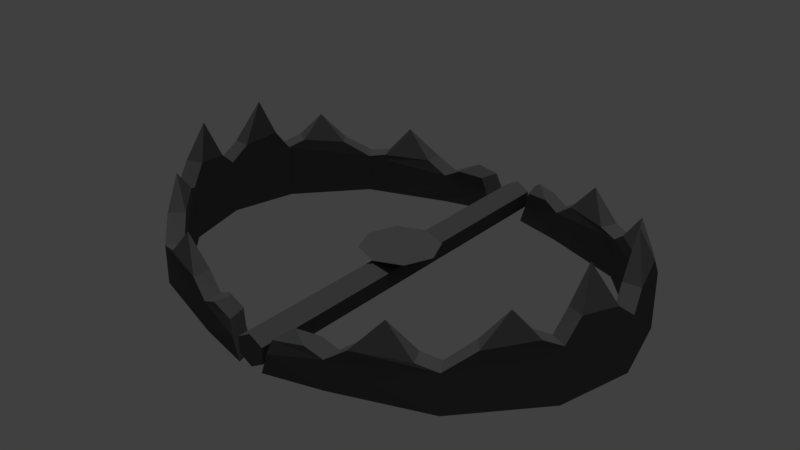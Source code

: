 # Source: e010673c67c943868b8a9bc2d29352f7.blend.blend  (saved by Blender 2.77.0; exported with 4.5.12 LTS)
import bpy
from mathutils import Matrix  # noqa: F401  (used for matrix-valued properties, if any)

bpy.ops.wm.read_factory_settings(use_empty=True)
scene = bpy.context.scene
scene.name = 'Scene'

# ---- collections
col_collection_1 = bpy.data.collections.new('Collection 1'); scene.collection.children.link(col_collection_1)

# ---- materials (node trees are filled in below, after node groups)
mat_wolftrapmat = bpy.data.materials.new('WolftrapMat')
mat_wolftrapmat.alpha_threshold = 0.0
mat_wolftrapmat.use_transparent_shadow = False
mat_wolftrapmat.diffuse_color = (0.1025, 0.1025, 0.1025, 1.0)
mat_wolftrapmat.roughness = 0.5
mat_wolftrapmat.specular_intensity = 0.0

# ---- material node trees

# ---- world
world_world = bpy.data.worlds.new('World'); scene.world = world_world
world_world.color = (0.05088, 0.05088, 0.05088)
world_world.use_sun_shadow = False
world_world.sun_shadow_jitter_overblur = 0.0
world_world.cycles.sampling_method = 'MANUAL'

# ---- lights
light_hemi = bpy.data.lights.new('Hemi', 'SUN')
light_hemi.transmission_factor = 0.0
light_hemi.angle = 0.1993
light_hemi.energy = 1.0
light_hemi.shadow_buffer_clip_start = 0.5
light_hemi.shadow_soft_size = 0.1
light_hemi.shadow_cascade_max_distance = 1000.0

# ---- meshes
me_cylinder_007 = bpy.data.meshes.new('Cylinder.007')
me_cylinder_007.from_pydata([(-0.1578, -0.918, 1.041), (-0.474, -0.8007, 2.252), (-0.7995, -0.5163, 2.879), (-0.9195, -0.1952, 3.985), (-0.5857, -0.7904, 0.9614), (-0.3736, -0.8932, 0.9611), (-0.2192, -0.9458, 0.687), (-0.1014, -0.985, 0.5642), (-0.9924, -0.0944, 2.122), (-0.9509, -0.2976, 2.376), (-0.8867, -0.4543, 1.788), (-0.7514, -0.6418, 1.559), (-0.1578, 0.918, 1.041), (-0.474, 0.8007, 2.252), (-0.7995, 0.5163, 2.879), (-0.9195, 0.1952, 3.985), (-0.5857, 0.7904, 0.9614), (-0.3736, 0.8932, 0.9611), (-0.2192, 0.9458, 0.687), (-0.1014, 0.985, 0.5642), (-0.9924, 0.0944, 2.122), (-0.9509, 0.2976, 2.376), (-0.8867, 0.4543, 1.788), (-0.7514, 0.6418, 1.559), (-0.5543, -0.7083, 0.9605), (-0.3683, -0.7995, 0.9608), (-0.2263, -0.8466, 0.6867), (-0.1228, -0.8818, 0.5642), (-0.92, -0.08685, 2.122), (-0.884, -0.2646, 2.375), (-0.8243, -0.4084, 1.787), (-0.7071, -0.5729, 1.559), (-0.5543, 0.7083, 0.9605), (-0.3683, 0.7995, 0.9608), (-0.2263, 0.8466, 0.6867), (-0.1228, 0.8818, 0.5642), (-0.92, 0.08685, 2.122), (-0.884, 0.2646, 2.375), (-0.8243, 0.4084, 1.787), (-0.7071, 0.5729, 1.559), (-0.08273, -0.9991, -0.06033), (-0.05472, -1.001, -1.0), (-0.2894, -0.9232, -1.0), (-0.2901, -0.9249, 0.3317), (-0.6687, -0.7539, -1.0), (-0.6687, -0.7533, 0.7694), (-0.9354, -0.3827, -1.0), (-0.9353, -0.3827, 1.454), (-1.012, 0.0, -1.0), (-1.012, 9.779e-09, 1.454), (-0.08273, 0.9991, -0.06033), (-0.05472, 1.001, -1.0), (-0.2894, 0.9232, -1.0), (-0.2901, 0.9249, 0.3317), (-0.6687, 0.7539, -1.0), (-0.6687, 0.7533, 0.7694), (-0.9354, 0.3827, -1.0), (-0.9353, 0.3827, 1.454), (-0.106, -0.8944, -0.06034), (-0.08028, -0.8958, -1.0), (-0.2908, -0.8264, -1.0), (-0.2913, -0.828, 0.3319), (-0.6304, -0.6749, -1.0), (-0.63, -0.6746, 0.7698), (-0.8691, -0.3426, -1.0), (-0.8691, -0.3426, 1.454), (-0.9372, -5.951e-10, -1.0), (-0.9374, 7.305e-09, 1.454), (-0.106, 0.8944, -0.06034), (-0.08028, 0.8958, -1.0), (-0.2908, 0.8264, -1.0), (-0.2913, 0.828, 0.3319), (-0.6304, 0.6749, -1.0), (-0.63, 0.6746, 0.7698), (-0.8691, 0.3426, -1.0), (-0.8691, 0.3426, 1.454)], [], [(10, 2, 11), (4, 1, 5), (8, 3, 9), (6, 0, 7), (22, 23, 14), (16, 17, 13), (20, 21, 15), (18, 19, 12), (3, 8, 28), (2, 10, 30), (20, 15, 36), (1, 4, 24), (13, 17, 33), (18, 12, 34), (14, 23, 39), (15, 21, 37), (16, 13, 32), (11, 2, 31), (36, 15, 37), (12, 19, 35), (22, 14, 38), (34, 12, 35), (38, 14, 39), (9, 3, 29), (5, 1, 25), (24, 25, 1), (28, 29, 3), (32, 13, 33), (30, 31, 2), (26, 27, 0), (0, 6, 26), (7, 0, 27), (42, 40, 41), (44, 43, 42), (46, 45, 44), (48, 47, 46), (45, 5, 43), (43, 7, 40), (8, 47, 49), (47, 11, 45), (50, 52, 51), (53, 54, 52), (55, 56, 54), (57, 48, 56), (55, 17, 16), (53, 19, 18), (57, 20, 49), (57, 23, 22), (58, 60, 59), (61, 62, 60), (63, 64, 62), (64, 67, 66), (63, 25, 24), (61, 27, 26), (65, 28, 67), (65, 31, 30), (70, 68, 69), (72, 71, 70), (74, 73, 72), (74, 67, 75), (73, 33, 71), (71, 35, 68), (36, 75, 67), (75, 39, 73), (19, 68, 35), (48, 74, 56), (9, 65, 47), (54, 70, 52), (44, 60, 62), (53, 34, 71), (23, 73, 39), (5, 61, 43), (21, 75, 37), (8, 67, 28), (45, 24, 4), (47, 30, 10), (17, 71, 33), (56, 72, 54), (52, 69, 51), (46, 62, 64), (48, 64, 66), (42, 59, 60), (20, 67, 49), (57, 38, 75), (55, 32, 73), (7, 58, 40), (50, 69, 68), (43, 26, 6), (40, 59, 41), (11, 63, 45), (42, 43, 40), (44, 45, 43), (46, 47, 45), (48, 49, 47), (45, 4, 5), (43, 6, 7), (8, 9, 47), (47, 10, 11), (50, 53, 52), (53, 55, 54), (55, 57, 56), (57, 49, 48), (55, 53, 17), (53, 50, 19), (57, 21, 20), (57, 55, 23), (58, 61, 60), (61, 63, 62), (63, 65, 64), (64, 65, 67), (63, 61, 25), (61, 58, 27), (65, 29, 28), (65, 63, 31), (70, 71, 68), (72, 73, 71), (74, 75, 73), (74, 66, 67), (73, 32, 33), (71, 34, 35), (36, 37, 75), (75, 38, 39), (19, 50, 68), (48, 66, 74), (9, 29, 65), (54, 72, 70), (44, 42, 60), (53, 18, 34), (23, 55, 73), (5, 25, 61), (21, 57, 75), (8, 49, 67), (45, 63, 24), (47, 65, 30), (17, 53, 71), (56, 74, 72), (52, 70, 69), (46, 44, 62), (48, 46, 64), (42, 41, 59), (20, 36, 67), (57, 22, 38), (55, 16, 32), (7, 27, 58), (50, 51, 69), (43, 61, 26), (40, 58, 59), (11, 31, 63)])
_uv = me_cylinder_007.uv_layers.new(name='UVMap')
_uv.uv.foreach_set('vector', [0.7266, 0.2814, 0.8065, 0.2515, 0.7568, 0.1911, 0.7783, 0.1195, 0.8755, 0.1145, 0.8432, 0.06995, 0.7106, 0.4548, 0.8238, 0.4063, 0.7357, 0.3569, 0.5396, 0.03988, 0.551, 0.05261, 0.592, 0.02193, 0.7266, 0.7192, 0.7568, 0.8095, 0.8065, 0.7491, 0.7783, 0.8811, 0.8432, 0.9307, 0.8755, 0.8861, 0.7106, 0.5458, 0.7357, 0.6437, 0.8238, 0.5944, 0.5396, 0.9066, 0.592, 0.9245, 0.551, 0.8939, 0.1304, 0.3838, 0.1718, 0.43, 0.2011, 0.4334, 0.2211, 0.2367, 0.2273, 0.2651, 0.2526, 0.2861, 0.1718, 0.5165, 0.1304, 0.5627, 0.2011, 0.513, 0.3768, 0.1064, 0.3807, 0.1111, 0.3935, 0.1487, 0.3768, 0.8401, 0.4666, 0.8825, 0.4688, 0.8395, 0.5396, 0.9066, 0.551, 0.8939, 0.5367, 0.8611, 0.2211, 0.7098, 0.2908, 0.7673, 0.3088, 0.7357, 0.1304, 0.5627, 0.1789, 0.6096, 0.2061, 0.5945, 0.3807, 0.8354, 0.3768, 0.8401, 0.3935, 0.7977, 0.2908, 0.1792, 0.2211, 0.2367, 0.3088, 0.2107, 0.2011, 0.513, 0.1304, 0.5627, 0.2061, 0.5945, 0.551, 0.8939, 0.592, 0.9245, 0.5833, 0.8773, 0.2273, 0.6814, 0.2211, 0.7098, 0.2526, 0.6604, 0.5367, 0.8611, 0.551, 0.8939, 0.5833, 0.8773, 0.2526, 0.6604, 0.2211, 0.7098, 0.3088, 0.7357, 0.1789, 0.3369, 0.1304, 0.3838, 0.2061, 0.352, 0.4666, 0.064, 0.3768, 0.1064, 0.4688, 0.1069, 0.3935, 0.1487, 0.4688, 0.1069, 0.3768, 0.1064, 0.2011, 0.4334, 0.2061, 0.352, 0.1304, 0.3838, 0.3935, 0.7977, 0.3768, 0.8401, 0.4688, 0.8395, 0.2526, 0.2861, 0.3088, 0.2107, 0.2211, 0.2367, 0.5367, 0.08535, 0.5833, 0.0692, 0.551, 0.05261, 0.551, 0.05261, 0.5396, 0.03988, 0.5367, 0.08535, 0.592, 0.02193, 0.551, 0.05261, 0.5833, 0.0692, 0.7732, 0.05547, 0.8822, 0.01892, 0.8449, 0.01807, 0.6572, 0.1371, 0.838, 0.05466, 0.7732, 0.05547, 0.5757, 0.3159, 0.7436, 0.1373, 0.6572, 0.1371, 0.5524, 0.5003, 0.6955, 0.3159, 0.5757, 0.3159, 0.7436, 0.1373, 0.8432, 0.06995, 0.838, 0.05466, 0.838, 0.05466, 0.907, 0.0257, 0.8822, 0.01892, 0.7106, 0.4548, 0.6955, 0.3159, 0.6722, 0.5003, 0.6955, 0.3159, 0.7568, 0.1911, 0.7436, 0.1373, 0.8822, 0.9817, 0.7732, 0.9451, 0.8449, 0.9825, 0.838, 0.946, 0.6572, 0.8636, 0.7732, 0.9451, 0.7436, 0.8633, 0.5757, 0.6847, 0.6572, 0.8636, 0.6955, 0.6847, 0.5524, 0.5003, 0.5757, 0.6847, 0.7436, 0.8633, 0.8432, 0.9307, 0.7783, 0.8811, 0.838, 0.946, 0.907, 0.9749, 0.877, 0.956, 0.6955, 0.6847, 0.7106, 0.5458, 0.6722, 0.5003, 0.6955, 0.6847, 0.7568, 0.8095, 0.7266, 0.7192, 0.6139, 0.06344, 0.5748, 0.09458, 0.6601, 0.06279, 0.5239, 0.09387, 0.4373, 0.164, 0.5748, 0.09458, 0.3701, 0.1641, 0.3406, 0.3163, 0.4373, 0.164, 0.3406, 0.3163, 0.2195, 0.4732, 0.313, 0.4732, 0.3701, 0.1641, 0.4688, 0.1069, 0.3935, 0.1487, 0.5239, 0.09387, 0.5833, 0.0692, 0.5367, 0.08535, 0.2472, 0.3163, 0.2011, 0.4334, 0.2195, 0.4732, 0.2472, 0.3163, 0.3088, 0.2107, 0.2526, 0.2861, 0.5748, 0.8519, 0.6139, 0.883, 0.6601, 0.8837, 0.4373, 0.7824, 0.5239, 0.8526, 0.5748, 0.8519, 0.3406, 0.6302, 0.3701, 0.7823, 0.4373, 0.7824, 0.3406, 0.6302, 0.2195, 0.4732, 0.2472, 0.6302, 0.3701, 0.7823, 0.4688, 0.8395, 0.5239, 0.8526, 0.5239, 0.8526, 0.5833, 0.8773, 0.6139, 0.883, 0.2011, 0.513, 0.2472, 0.6302, 0.2195, 0.4732, 0.2472, 0.6302, 0.3088, 0.7357, 0.3701, 0.7823, 0.592, 0.9245, 0.6139, 0.883, 0.5833, 0.8773, 0.05334, 0.4918, 0.09386, 0.6454, 0.07499, 0.6634, 0.1789, 0.3369, 0.2472, 0.3163, 0.2204, 0.2979, 0.1509, 0.8298, 0.2584, 0.8623, 0.2588, 0.9057, 0.1509, 0.1539, 0.2584, 0.1213, 0.1618, 0.1893, 0.5244, 0.897, 0.5367, 0.8611, 0.5239, 0.8526, 0.2908, 0.7673, 0.3701, 0.7823, 0.3088, 0.7357, 0.4666, 0.064, 0.5239, 0.09387, 0.5244, 0.04947, 0.1789, 0.6096, 0.2472, 0.6302, 0.2061, 0.5945, 0.1718, 0.43, 0.2195, 0.4732, 0.2011, 0.4334, 0.3544, 0.1281, 0.3935, 0.1487, 0.3807, 0.1111, 0.2204, 0.2979, 0.2526, 0.2861, 0.2273, 0.2651, 0.4666, 0.8825, 0.5239, 0.8526, 0.4688, 0.8395, 0.07499, 0.6634, 0.1618, 0.7944, 0.1509, 0.8298, 0.2588, 0.9057, 0.3182, 0.8935, 0.3255, 0.9405, 0.07499, 0.3203, 0.1618, 0.1893, 0.09386, 0.3383, 0.05334, 0.4918, 0.09386, 0.3383, 0.07447, 0.4918, 0.2588, 0.07794, 0.3182, 0.09023, 0.2584, 0.1213, 0.1718, 0.5165, 0.2195, 0.4732, 0.1895, 0.4732, 0.2204, 0.6486, 0.2526, 0.6604, 0.2472, 0.6302, 0.3544, 0.8184, 0.3935, 0.7977, 0.3701, 0.7823, 0.592, 0.02193, 0.6139, 0.06344, 0.6233, 0.01547, 0.6233, 0.931, 0.6601, 0.8837, 0.6139, 0.883, 0.5244, 0.04947, 0.5367, 0.08535, 0.5396, 0.03988, 0.6233, 0.01547, 0.6601, 0.06279, 0.6704, 0.01467, 0.2908, 0.1792, 0.3701, 0.1641, 0.3544, 0.1281, 0.7732, 0.05547, 0.838, 0.05466, 0.8822, 0.01892, 0.6572, 0.1371, 0.7436, 0.1373, 0.838, 0.05466, 0.5757, 0.3159, 0.6955, 0.3159, 0.7436, 0.1373, 0.5524, 0.5003, 0.6722, 0.5003, 0.6955, 0.3159, 0.7436, 0.1373, 0.7783, 0.1195, 0.8432, 0.06995, 0.838, 0.05466, 0.877, 0.04458, 0.907, 0.0257, 0.7106, 0.4548, 0.7357, 0.3569, 0.6955, 0.3159, 0.6955, 0.3159, 0.7266, 0.2814, 0.7568, 0.1911, 0.8822, 0.9817, 0.838, 0.946, 0.7732, 0.9451, 0.838, 0.946, 0.7436, 0.8633, 0.6572, 0.8636, 0.7436, 0.8633, 0.6955, 0.6847, 0.5757, 0.6847, 0.6955, 0.6847, 0.6722, 0.5003, 0.5524, 0.5003, 0.7436, 0.8633, 0.838, 0.946, 0.8432, 0.9307, 0.838, 0.946, 0.8822, 0.9817, 0.907, 0.9749, 0.6955, 0.6847, 0.7357, 0.6437, 0.7106, 0.5458, 0.6955, 0.6847, 0.7436, 0.8633, 0.7568, 0.8095, 0.6139, 0.06344, 0.5239, 0.09387, 0.5748, 0.09458, 0.5239, 0.09387, 0.3701, 0.1641, 0.4373, 0.164, 0.3701, 0.1641, 0.2472, 0.3163, 0.3406, 0.3163, 0.3406, 0.3163, 0.2472, 0.3163, 0.2195, 0.4732, 0.3701, 0.1641, 0.5239, 0.09387, 0.4688, 0.1069, 0.5239, 0.09387, 0.6139, 0.06344, 0.5833, 0.0692, 0.2472, 0.3163, 0.2061, 0.352, 0.2011, 0.4334, 0.2472, 0.3163, 0.3701, 0.1641, 0.3088, 0.2107, 0.5748, 0.8519, 0.5239, 0.8526, 0.6139, 0.883, 0.4373, 0.7824, 0.3701, 0.7823, 0.5239, 0.8526, 0.3406, 0.6302, 0.2472, 0.6302, 0.3701, 0.7823, 0.3406, 0.6302, 0.313, 0.4732, 0.2195, 0.4732, 0.3701, 0.7823, 0.3935, 0.7977, 0.4688, 0.8395, 0.5239, 0.8526, 0.5367, 0.8611, 0.5833, 0.8773, 0.2011, 0.513, 0.2061, 0.5945, 0.2472, 0.6302, 0.2472, 0.6302, 0.2526, 0.6604, 0.3088, 0.7357, 0.592, 0.9245, 0.6233, 0.931, 0.6139, 0.883, 0.05334, 0.4918, 0.07447, 0.4918, 0.09386, 0.6454, 0.1789, 0.3369, 0.2061, 0.352, 0.2472, 0.3163, 0.1509, 0.8298, 0.1618, 0.7944, 0.2584, 0.8623, 0.1509, 0.1539, 0.2588, 0.07794, 0.2584, 0.1213, 0.5244, 0.897, 0.5396, 0.9066, 0.5367, 0.8611, 0.2908, 0.7673, 0.3544, 0.8184, 0.3701, 0.7823, 0.4666, 0.064, 0.4688, 0.1069, 0.5239, 0.09387, 0.1789, 0.6096, 0.2204, 0.6486, 0.2472, 0.6302, 0.1718, 0.43, 0.1895, 0.4732, 0.2195, 0.4732, 0.3544, 0.1281, 0.3701, 0.1641, 0.3935, 0.1487, 0.2204, 0.2979, 0.2472, 0.3163, 0.2526, 0.2861, 0.4666, 0.8825, 0.5244, 0.897, 0.5239, 0.8526, 0.07499, 0.6634, 0.09386, 0.6454, 0.1618, 0.7944, 0.2588, 0.9057, 0.2584, 0.8623, 0.3182, 0.8935, 0.07499, 0.3203, 0.1509, 0.1539, 0.1618, 0.1893, 0.05334, 0.4918, 0.07499, 0.3203, 0.09386, 0.3383, 0.2588, 0.07794, 0.3255, 0.04315, 0.3182, 0.09023, 0.1718, 0.5165, 0.2011, 0.513, 0.2195, 0.4732, 0.2204, 0.6486, 0.2273, 0.6814, 0.2526, 0.6604, 0.3544, 0.8184, 0.3807, 0.8354, 0.3935, 0.7977, 0.592, 0.02193, 0.5833, 0.0692, 0.6139, 0.06344, 0.6233, 0.931, 0.6704, 0.9318, 0.6601, 0.8837, 0.5244, 0.04947, 0.5239, 0.09387, 0.5367, 0.08535, 0.6233, 0.01547, 0.6139, 0.06344, 0.6601, 0.06279, 0.2908, 0.1792, 0.3088, 0.2107, 0.3701, 0.1641])
me_cylinder_007.materials.append(mat_wolftrapmat)
me_cylinder_007.use_remesh_preserve_volume = False
me_cylinder_007.use_remesh_preserve_attributes = False
me_cylinder_007.use_mirror_vertex_groups = False
me_cylinder_007.update()
me_cylinder_010 = bpy.data.meshes.new('Cylinder.010')
me_cylinder_010.from_pydata([(0.1578, 0.918, 1.041), (0.474, 0.8007, 2.252), (0.7995, 0.5163, 2.879), (0.9195, 0.1952, 3.985), (0.5857, 0.7904, 0.9614), (0.3736, 0.8932, 0.9611), (0.2192, 0.9458, 0.687), (0.1014, 0.985, 0.5642), (0.9924, 0.0944, 2.122), (0.9509, 0.2976, 2.376), (0.8867, 0.4543, 1.788), (0.7514, 0.6418, 1.559), (0.1578, -0.918, 1.041), (0.474, -0.8007, 2.252), (0.7995, -0.5163, 2.879), (0.9195, -0.1952, 3.985), (0.5857, -0.7904, 0.9614), (0.3736, -0.8932, 0.9611), (0.2192, -0.9458, 0.687), (0.1014, -0.985, 0.5642), (0.9924, -0.0944, 2.122), (0.9509, -0.2976, 2.376), (0.8867, -0.4543, 1.788), (0.7514, -0.6418, 1.559), (0.5543, 0.7083, 0.9605), (0.3683, 0.7995, 0.9608), (0.2263, 0.8466, 0.6867), (0.1228, 0.8818, 0.5642), (0.92, 0.08685, 2.122), (0.884, 0.2646, 2.375), (0.8243, 0.4084, 1.787), (0.7071, 0.5729, 1.559), (0.5543, -0.7083, 0.9605), (0.3683, -0.7995, 0.9608), (0.2263, -0.8466, 0.6867), (0.1228, -0.8818, 0.5642), (0.92, -0.08685, 2.122), (0.884, -0.2646, 2.375), (0.8243, -0.4084, 1.787), (0.7071, -0.5729, 1.559), (0.08273, 0.9991, -0.06033), (0.05472, 1.001, -1.0), (0.2894, 0.9232, -1.0), (0.2901, 0.9249, 0.3317), (0.6687, 0.7539, -1.0), (0.6687, 0.7533, 0.7694), (0.9354, 0.3827, -1.0), (0.9353, 0.3827, 1.454), (1.012, -1.896e-07, -1.0), (1.012, -2.027e-07, 1.454), (0.08273, -0.9991, -0.06033), (0.05472, -1.001, -1.0), (0.2894, -0.9232, -1.0), (0.2901, -0.9249, 0.3317), (0.6687, -0.7539, -1.0), (0.6687, -0.7533, 0.7694), (0.9354, -0.3827, -1.0), (0.9353, -0.3827, 1.454), (0.106, 0.8944, -0.06034), (0.08029, 0.8958, -1.0), (0.2908, 0.8264, -1.0), (0.2913, 0.828, 0.3319), (0.6304, 0.6749, -1.0), (0.63, 0.6746, 0.7698), (0.8691, 0.3426, -1.0), (0.8691, 0.3426, 1.454), (0.9372, -1.75e-07, -1.0), (0.9374, -1.862e-07, 1.454), (0.106, -0.8944, -0.06034), (0.08028, -0.8958, -1.0), (0.2908, -0.8264, -1.0), (0.2913, -0.828, 0.3319), (0.6304, -0.6749, -1.0), (0.63, -0.6746, 0.7698), (0.8691, -0.3426, -1.0), (0.8691, -0.3426, 1.454)], [], [(10, 2, 11), (4, 1, 5), (8, 3, 9), (6, 0, 7), (22, 23, 14), (16, 17, 13), (20, 21, 15), (18, 19, 12), (3, 8, 28), (2, 10, 30), (20, 15, 36), (1, 4, 24), (13, 17, 33), (18, 12, 34), (14, 23, 39), (15, 21, 37), (16, 13, 32), (11, 2, 31), (36, 15, 37), (12, 19, 35), (22, 14, 38), (34, 12, 35), (38, 14, 39), (9, 3, 29), (5, 1, 25), (24, 25, 1), (28, 29, 3), (32, 13, 33), (30, 31, 2), (26, 27, 0), (0, 6, 26), (7, 0, 27), (42, 40, 41), (44, 43, 42), (46, 45, 44), (48, 47, 46), (45, 5, 43), (43, 7, 40), (8, 47, 49), (47, 11, 45), (50, 52, 51), (53, 54, 52), (55, 56, 54), (57, 48, 56), (55, 17, 16), (53, 19, 18), (57, 20, 49), (57, 23, 22), (58, 60, 59), (61, 62, 60), (63, 64, 62), (64, 67, 66), (63, 25, 24), (61, 27, 26), (65, 28, 67), (65, 31, 30), (70, 68, 69), (72, 71, 70), (74, 73, 72), (74, 67, 75), (73, 33, 71), (71, 35, 68), (36, 75, 67), (75, 39, 73), (19, 68, 35), (48, 74, 56), (9, 65, 47), (54, 70, 52), (44, 60, 62), (53, 34, 71), (23, 73, 39), (5, 61, 43), (21, 75, 37), (8, 67, 28), (45, 24, 4), (47, 30, 10), (17, 71, 33), (56, 72, 54), (52, 69, 51), (46, 62, 64), (48, 64, 66), (42, 59, 60), (20, 67, 49), (57, 38, 75), (55, 32, 73), (7, 58, 40), (50, 69, 68), (43, 26, 6), (40, 59, 41), (11, 63, 45), (42, 43, 40), (44, 45, 43), (46, 47, 45), (48, 49, 47), (45, 4, 5), (43, 6, 7), (8, 9, 47), (47, 10, 11), (50, 53, 52), (53, 55, 54), (55, 57, 56), (57, 49, 48), (55, 53, 17), (53, 50, 19), (57, 21, 20), (57, 55, 23), (58, 61, 60), (61, 63, 62), (63, 65, 64), (64, 65, 67), (63, 61, 25), (61, 58, 27), (65, 29, 28), (65, 63, 31), (70, 71, 68), (72, 73, 71), (74, 75, 73), (74, 66, 67), (73, 32, 33), (71, 34, 35), (36, 37, 75), (75, 38, 39), (19, 50, 68), (48, 66, 74), (9, 29, 65), (54, 72, 70), (44, 42, 60), (53, 18, 34), (23, 55, 73), (5, 25, 61), (21, 57, 75), (8, 49, 67), (45, 63, 24), (47, 65, 30), (17, 53, 71), (56, 74, 72), (52, 70, 69), (46, 44, 62), (48, 46, 64), (42, 41, 59), (20, 36, 67), (57, 22, 38), (55, 16, 32), (7, 27, 58), (50, 51, 69), (43, 61, 26), (40, 58, 59), (11, 31, 63)])
_uv = me_cylinder_010.uv_layers.new(name='UVMap')
_uv.uv.foreach_set('vector', [0.7266, 0.2814, 0.8065, 0.2515, 0.7568, 0.1911, 0.7783, 0.1195, 0.8755, 0.1145, 0.8432, 0.06995, 0.7106, 0.4548, 0.8238, 0.4063, 0.7357, 0.3569, 0.5396, 0.03988, 0.551, 0.05261, 0.592, 0.02193, 0.7266, 0.7192, 0.7568, 0.8095, 0.8065, 0.7491, 0.7783, 0.8811, 0.8432, 0.9307, 0.8755, 0.8861, 0.7106, 0.5458, 0.7357, 0.6437, 0.8238, 0.5944, 0.5396, 0.9066, 0.592, 0.9245, 0.551, 0.8939, 0.1304, 0.3838, 0.1718, 0.43, 0.2011, 0.4334, 0.2211, 0.2367, 0.2273, 0.2651, 0.2526, 0.2861, 0.1718, 0.5165, 0.1304, 0.5627, 0.2011, 0.513, 0.3768, 0.1064, 0.3807, 0.1111, 0.3935, 0.1487, 0.3768, 0.8401, 0.4666, 0.8825, 0.4688, 0.8395, 0.5396, 0.9066, 0.551, 0.8939, 0.5367, 0.8611, 0.2211, 0.7098, 0.2908, 0.7673, 0.3088, 0.7357, 0.1304, 0.5627, 0.1789, 0.6096, 0.2061, 0.5945, 0.3807, 0.8354, 0.3768, 0.8401, 0.3935, 0.7977, 0.2908, 0.1792, 0.2211, 0.2367, 0.3088, 0.2107, 0.2011, 0.513, 0.1304, 0.5627, 0.2061, 0.5945, 0.551, 0.8939, 0.592, 0.9245, 0.5833, 0.8773, 0.2273, 0.6814, 0.2211, 0.7098, 0.2526, 0.6604, 0.5367, 0.8611, 0.551, 0.8939, 0.5833, 0.8773, 0.2526, 0.6604, 0.2211, 0.7098, 0.3088, 0.7357, 0.1789, 0.3369, 0.1304, 0.3838, 0.2061, 0.352, 0.4666, 0.064, 0.3768, 0.1064, 0.4688, 0.1069, 0.3935, 0.1487, 0.4688, 0.1069, 0.3768, 0.1064, 0.2011, 0.4334, 0.2061, 0.352, 0.1304, 0.3838, 0.3935, 0.7977, 0.3768, 0.8401, 0.4688, 0.8395, 0.2526, 0.2861, 0.3088, 0.2107, 0.2211, 0.2367, 0.5367, 0.08535, 0.5833, 0.0692, 0.551, 0.05261, 0.551, 0.05261, 0.5396, 0.03988, 0.5367, 0.08535, 0.592, 0.02193, 0.551, 0.05261, 0.5833, 0.0692, 0.7732, 0.05547, 0.8822, 0.01892, 0.8449, 0.01807, 0.6572, 0.1371, 0.838, 0.05466, 0.7732, 0.05547, 0.5757, 0.3159, 0.7436, 0.1373, 0.6572, 0.1371, 0.5524, 0.5003, 0.6955, 0.3159, 0.5757, 0.3159, 0.7436, 0.1373, 0.8432, 0.06995, 0.838, 0.05466, 0.838, 0.05466, 0.907, 0.0257, 0.8822, 0.01892, 0.7106, 0.4548, 0.6955, 0.3159, 0.6722, 0.5003, 0.6955, 0.3159, 0.7568, 0.1911, 0.7436, 0.1373, 0.8822, 0.9817, 0.7732, 0.9451, 0.8449, 0.9825, 0.838, 0.946, 0.6572, 0.8636, 0.7732, 0.9451, 0.7436, 0.8633, 0.5757, 0.6847, 0.6572, 0.8636, 0.6955, 0.6847, 0.5524, 0.5003, 0.5757, 0.6847, 0.7436, 0.8633, 0.8432, 0.9307, 0.7783, 0.8811, 0.838, 0.946, 0.907, 0.9749, 0.877, 0.956, 0.6955, 0.6847, 0.7106, 0.5458, 0.6722, 0.5003, 0.6955, 0.6847, 0.7568, 0.8095, 0.7266, 0.7192, 0.6139, 0.06344, 0.5748, 0.09458, 0.6601, 0.06279, 0.5239, 0.09387, 0.4373, 0.164, 0.5748, 0.09458, 0.3701, 0.1641, 0.3406, 0.3163, 0.4373, 0.164, 0.3406, 0.3163, 0.2195, 0.4732, 0.313, 0.4732, 0.3701, 0.1641, 0.4688, 0.1069, 0.3935, 0.1487, 0.5239, 0.09387, 0.5833, 0.0692, 0.5367, 0.08535, 0.2472, 0.3163, 0.2011, 0.4334, 0.2195, 0.4732, 0.2472, 0.3163, 0.3088, 0.2107, 0.2526, 0.2861, 0.5748, 0.8519, 0.6139, 0.883, 0.6601, 0.8837, 0.4373, 0.7824, 0.5239, 0.8526, 0.5748, 0.8519, 0.3406, 0.6302, 0.3701, 0.7823, 0.4373, 0.7824, 0.3406, 0.6302, 0.2195, 0.4732, 0.2472, 0.6302, 0.3701, 0.7823, 0.4688, 0.8395, 0.5239, 0.8526, 0.5239, 0.8526, 0.5833, 0.8773, 0.6139, 0.883, 0.2011, 0.513, 0.2472, 0.6302, 0.2195, 0.4732, 0.2472, 0.6302, 0.3088, 0.7357, 0.3701, 0.7823, 0.592, 0.9245, 0.6139, 0.883, 0.5833, 0.8773, 0.05334, 0.4918, 0.09386, 0.6454, 0.07499, 0.6634, 0.1789, 0.3369, 0.2472, 0.3163, 0.2204, 0.2979, 0.1509, 0.8298, 0.2584, 0.8623, 0.2588, 0.9057, 0.1509, 0.1539, 0.2584, 0.1213, 0.1618, 0.1893, 0.5244, 0.897, 0.5367, 0.8611, 0.5239, 0.8526, 0.2908, 0.7673, 0.3701, 0.7823, 0.3088, 0.7357, 0.4666, 0.064, 0.5239, 0.09387, 0.5244, 0.04947, 0.1789, 0.6096, 0.2472, 0.6302, 0.2061, 0.5945, 0.1718, 0.43, 0.2195, 0.4732, 0.2011, 0.4334, 0.3544, 0.1281, 0.3935, 0.1487, 0.3807, 0.1111, 0.2204, 0.2979, 0.2526, 0.2861, 0.2273, 0.2651, 0.4666, 0.8825, 0.5239, 0.8526, 0.4688, 0.8395, 0.07499, 0.6634, 0.1618, 0.7944, 0.1509, 0.8298, 0.2588, 0.9057, 0.3182, 0.8935, 0.3255, 0.9405, 0.07499, 0.3203, 0.1618, 0.1893, 0.09386, 0.3383, 0.05334, 0.4918, 0.09386, 0.3383, 0.07447, 0.4918, 0.2588, 0.07794, 0.3182, 0.09023, 0.2584, 0.1213, 0.1718, 0.5165, 0.2195, 0.4732, 0.1895, 0.4732, 0.2204, 0.6486, 0.2526, 0.6604, 0.2472, 0.6302, 0.3544, 0.8184, 0.3935, 0.7977, 0.3701, 0.7823, 0.592, 0.02193, 0.6139, 0.06344, 0.6233, 0.01547, 0.6233, 0.931, 0.6601, 0.8837, 0.6139, 0.883, 0.5244, 0.04947, 0.5367, 0.08535, 0.5396, 0.03988, 0.6233, 0.01547, 0.6601, 0.06279, 0.6704, 0.01467, 0.2908, 0.1792, 0.3701, 0.1641, 0.3544, 0.1281, 0.7732, 0.05547, 0.838, 0.05466, 0.8822, 0.01892, 0.6572, 0.1371, 0.7436, 0.1373, 0.838, 0.05466, 0.5757, 0.3159, 0.6955, 0.3159, 0.7436, 0.1373, 0.5524, 0.5003, 0.6722, 0.5003, 0.6955, 0.3159, 0.7436, 0.1373, 0.7783, 0.1195, 0.8432, 0.06995, 0.838, 0.05466, 0.877, 0.04458, 0.907, 0.0257, 0.7106, 0.4548, 0.7357, 0.3569, 0.6955, 0.3159, 0.6955, 0.3159, 0.7266, 0.2814, 0.7568, 0.1911, 0.8822, 0.9817, 0.838, 0.946, 0.7732, 0.9451, 0.838, 0.946, 0.7436, 0.8633, 0.6572, 0.8636, 0.7436, 0.8633, 0.6955, 0.6847, 0.5757, 0.6847, 0.6955, 0.6847, 0.6722, 0.5003, 0.5524, 0.5003, 0.7436, 0.8633, 0.838, 0.946, 0.8432, 0.9307, 0.838, 0.946, 0.8822, 0.9817, 0.907, 0.9749, 0.6955, 0.6847, 0.7357, 0.6437, 0.7106, 0.5458, 0.6955, 0.6847, 0.7436, 0.8633, 0.7568, 0.8095, 0.6139, 0.06344, 0.5239, 0.09387, 0.5748, 0.09458, 0.5239, 0.09387, 0.3701, 0.1641, 0.4373, 0.164, 0.3701, 0.1641, 0.2472, 0.3163, 0.3406, 0.3163, 0.3406, 0.3163, 0.2472, 0.3163, 0.2195, 0.4732, 0.3701, 0.1641, 0.5239, 0.09387, 0.4688, 0.1069, 0.5239, 0.09387, 0.6139, 0.06344, 0.5833, 0.0692, 0.2472, 0.3163, 0.2061, 0.352, 0.2011, 0.4334, 0.2472, 0.3163, 0.3701, 0.1641, 0.3088, 0.2107, 0.5748, 0.8519, 0.5239, 0.8526, 0.6139, 0.883, 0.4373, 0.7824, 0.3701, 0.7823, 0.5239, 0.8526, 0.3406, 0.6302, 0.2472, 0.6302, 0.3701, 0.7823, 0.3406, 0.6302, 0.313, 0.4732, 0.2195, 0.4732, 0.3701, 0.7823, 0.3935, 0.7977, 0.4688, 0.8395, 0.5239, 0.8526, 0.5367, 0.8611, 0.5833, 0.8773, 0.2011, 0.513, 0.2061, 0.5945, 0.2472, 0.6302, 0.2472, 0.6302, 0.2526, 0.6604, 0.3088, 0.7357, 0.592, 0.9245, 0.6233, 0.931, 0.6139, 0.883, 0.05334, 0.4918, 0.07447, 0.4918, 0.09386, 0.6454, 0.1789, 0.3369, 0.2061, 0.352, 0.2472, 0.3163, 0.1509, 0.8298, 0.1618, 0.7944, 0.2584, 0.8623, 0.1509, 0.1539, 0.2588, 0.07794, 0.2584, 0.1213, 0.5244, 0.897, 0.5396, 0.9066, 0.5367, 0.8611, 0.2908, 0.7673, 0.3544, 0.8184, 0.3701, 0.7823, 0.4666, 0.064, 0.4688, 0.1069, 0.5239, 0.09387, 0.1789, 0.6096, 0.2204, 0.6486, 0.2472, 0.6302, 0.1718, 0.43, 0.1895, 0.4732, 0.2195, 0.4732, 0.3544, 0.1281, 0.3701, 0.1641, 0.3935, 0.1487, 0.2204, 0.2979, 0.2472, 0.3163, 0.2526, 0.2861, 0.4666, 0.8825, 0.5244, 0.897, 0.5239, 0.8526, 0.07499, 0.6634, 0.09386, 0.6454, 0.1618, 0.7944, 0.2588, 0.9057, 0.2584, 0.8623, 0.3182, 0.8935, 0.07499, 0.3203, 0.1509, 0.1539, 0.1618, 0.1893, 0.05334, 0.4918, 0.07499, 0.3203, 0.09386, 0.3383, 0.2588, 0.07794, 0.3255, 0.04315, 0.3182, 0.09023, 0.1718, 0.5165, 0.2011, 0.513, 0.2195, 0.4732, 0.2204, 0.6486, 0.2273, 0.6814, 0.2526, 0.6604, 0.3544, 0.8184, 0.3807, 0.8354, 0.3935, 0.7977, 0.592, 0.02193, 0.5833, 0.0692, 0.6139, 0.06344, 0.6233, 0.931, 0.6704, 0.9318, 0.6601, 0.8837, 0.5244, 0.04947, 0.5239, 0.09387, 0.5367, 0.08535, 0.6233, 0.01547, 0.6139, 0.06344, 0.6601, 0.06279, 0.2908, 0.1792, 0.3088, 0.2107, 0.3701, 0.1641])
me_cylinder_010.materials.append(mat_wolftrapmat)
me_cylinder_010.use_remesh_preserve_volume = False
me_cylinder_010.use_remesh_preserve_attributes = False
me_cylinder_010.use_mirror_vertex_groups = False
me_cylinder_010.update()
me_cylinder_009 = bpy.data.meshes.new('Cylinder.009')
me_cylinder_009.from_pydata([(0.0, 1.0, -1.0), (0.0, 1.0, 1.0), (0.866, 0.5, -1.0), (0.866, 0.5, 1.0), (0.866, -0.5, -1.0), (0.866, -0.5, 1.0), (-8.742e-08, -1.0, -1.0), (-8.742e-08, -1.0, 1.0), (-0.866, -0.5, -1.0), (-0.866, -0.5, 1.0), (-0.866, 0.5, -1.0), (-0.866, 0.5, 1.0)], [], [(0, 1, 3, 2), (2, 3, 5, 4), (4, 5, 7, 6), (6, 7, 9, 8), (3, 1, 11, 9, 7, 5), (10, 11, 1, 0), (8, 9, 11, 10), (0, 2, 4, 6, 8, 10)])
_uv = me_cylinder_009.uv_layers.new(name='UVMap')
_uv.uv.foreach_set('vector', [0.9775, 0.1388, 0.9775, 0.5874, 0.9307, 0.5874, 0.9307, 0.1388, 0.8607, 0.5874, 0.8607, 0.1388, 0.884, 0.1388, 0.884, 0.5874, 0.884, 0.5874, 0.884, 0.1388, 0.9307, 0.1388, 0.9307, 0.5874, 0.9788, 0.1394, 0.9788, 0.5873, 0.931, 0.5873, 0.931, 0.1394, 0.8875, 0.6807, 0.8875, 0.6281, 0.933, 0.6018, 0.9786, 0.6281, 0.9786, 0.6807, 0.933, 0.7071, 0.8843, 0.1394, 0.8843, 0.5873, 0.861, 0.5873, 0.861, 0.1394, 0.931, 0.1394, 0.931, 0.5873, 0.8843, 0.5873, 0.8843, 0.1394, 0.9318, 0.707, 0.8867, 0.681, 0.8867, 0.6289, 0.9318, 0.6028, 0.9769, 0.6289, 0.9769, 0.681])
me_cylinder_009.materials.append(mat_wolftrapmat)
me_cylinder_009.use_remesh_preserve_volume = False
me_cylinder_009.use_remesh_preserve_attributes = False
me_cylinder_009.use_mirror_vertex_groups = False
me_cylinder_009.update()
me_cone_001 = bpy.data.meshes.new('Cone.001')
me_cone_001.from_pydata([(0.0, 1.0, -1.0), (0.0, 0.0, 1.0), (0.7071, 0.7071, -1.0), (1.0, -4.371e-08, -1.0), (0.7071, -0.7071, -1.0), (-8.742e-08, -1.0, -1.0), (-0.7071, -0.7071, -1.0), (-1.0, 1.192e-08, -1.0), (-0.7071, 0.7071, -1.0)], [], [(7, 1, 8), (0, 1, 2), (6, 1, 7), (5, 1, 6), (4, 1, 5), (3, 1, 4), (8, 1, 0), (2, 1, 3), (0, 2, 3, 4, 5, 6, 7, 8)])
_uv = me_cone_001.uv_layers.new(name='UVMap')
_uv.uv.foreach_set('vector', [0.8913, 0.7484, 0.9326, 0.796, 0.8777, 0.7651, 0.9941, 0.782, 0.9326, 0.796, 0.9858, 0.7621, 0.9097, 0.7372, 0.9326, 0.796, 0.8913, 0.7484, 0.9309, 0.7329, 0.9326, 0.796, 0.9097, 0.7372, 0.9522, 0.736, 0.9326, 0.796, 0.9309, 0.7329, 0.9713, 0.7462, 0.9326, 0.796, 0.9522, 0.736, 0.8777, 0.7651, 0.9326, 0.796, 0.8705, 0.7855, 0.9858, 0.7621, 0.9326, 0.796, 0.9713, 0.7462, 0.9091, 0.8005, 0.9555, 0.8005, 0.9883, 0.8333, 0.9883, 0.8797, 0.9555, 0.9125, 0.9091, 0.9125, 0.8763, 0.8797, 0.8763, 0.8333])
me_cone_001.materials.append(mat_wolftrapmat)
me_cone_001.use_remesh_preserve_volume = False
me_cone_001.use_remesh_preserve_attributes = False
me_cone_001.use_mirror_vertex_groups = False
me_cone_001.update()

# ---- objects
ob_empty = bpy.data.objects.new('Empty', None)
ob_wolftrap_1 = bpy.data.objects.new('WolfTrap.1', me_cylinder_007)
ob_wolftrap_2 = bpy.data.objects.new('WolfTrap.2', me_cylinder_010)
ob_wolftrapaxis = bpy.data.objects.new('WolfTrapAxis', me_cylinder_009)
ob_wolftraptrigger = bpy.data.objects.new('WolfTrapTrigger', me_cone_001)
ob_hemi = bpy.data.objects.new('Hemi', light_hemi)

# ---- transforms, parenting, visibility, modifiers, constraints
ob_empty.location = (0.0, 0.0, 0.0)
ob_empty.empty_image_offset = (0.0, 0.0)
ob_empty.lineart.crease_threshold = 0.0
ob_wolftrap_1.parent = ob_empty
ob_wolftrap_1.matrix_parent_inverse = Matrix(((1.0, 0.0, 0.0, 9.313e-10), (0.0, 1.0, 0.0, -4.4), (0.0, 0.0, 1.0, 0.9338), (0.0, 0.0, 0.0, 1.0)))
ob_wolftrap_1.location = (0.0, 4.398, -0.9357)
ob_wolftrap_1.scale = (0.6085, 0.4868, 0.05723)
ob_wolftrap_1.lineart.crease_threshold = 0.0
_vg = ob_wolftrap_1.vertex_groups.new(name='claws')
ob_wolftrap_2.parent = ob_empty
ob_wolftrap_2.matrix_parent_inverse = Matrix(((1.0, 0.0, 0.0, 9.313e-10), (0.0, 1.0, 0.0, -4.4), (0.0, 0.0, 1.0, 0.9338), (0.0, 0.0, 0.0, 1.0)))
ob_wolftrap_2.location = (0.0, 4.398, -0.9357)
ob_wolftrap_2.scale = (0.6085, 0.4868, 0.05723)
ob_wolftrap_2.lineart.crease_threshold = 0.0
_vg = ob_wolftrap_2.vertex_groups.new(name='claws')
ob_wolftrapaxis.parent = ob_empty
ob_wolftrapaxis.matrix_parent_inverse = Matrix(((1.0, 0.0, 0.0, 9.313e-10), (0.0, 1.0, 0.0, -4.4), (0.0, 0.0, 1.0, 0.9338), (0.0, 0.0, 0.0, 1.0)))
ob_wolftrapaxis.location = (-9.313e-10, 4.4, -0.9518)
ob_wolftrapaxis.rotation_euler = (1.571, 3.284e-08, -3.284e-08)
ob_wolftrapaxis.scale = (0.04043, 0.04043, 0.4861)
ob_wolftrapaxis.lineart.crease_threshold = 0.0
ob_wolftraptrigger.parent = ob_empty
ob_wolftraptrigger.matrix_parent_inverse = Matrix(((1.0, 0.0, 0.0, 9.313e-10), (0.0, 1.0, 0.0, -4.4), (0.0, 0.0, 1.0, 0.9338), (0.0, 0.0, 0.0, 1.0)))
ob_wolftraptrigger.location = (-9.313e-10, 4.4, -0.9338)
ob_wolftraptrigger.rotation_euler = (2.479e-15, 3.142, -3.284e-08)
ob_wolftraptrigger.scale = (0.09903, 0.09903, 0.02983)
ob_wolftraptrigger.lineart.crease_threshold = 0.0
ob_hemi.location = (0.0, 0.0, 2.565)
ob_hemi.lineart.crease_threshold = 0.0

# ---- collection membership
col_collection_1.objects.link(ob_empty)
col_collection_1.objects.link(ob_wolftrap_1)
col_collection_1.objects.link(ob_wolftrap_2)
col_collection_1.objects.link(ob_wolftrapaxis)
col_collection_1.objects.link(ob_wolftraptrigger)
col_collection_1.objects.link(ob_hemi)

# ---- scene / render settings (as saved in the file)
scene.frame_start = 1; scene.frame_end = 250; scene.frame_set(0)
scene.render.engine = 'BLENDER_EEVEE_NEXT'
scene.render.resolution_percentage = 50
scene.render.dither_intensity = 0.0
scene.cycles.use_denoising = False
scene.cycles.samples = 128
scene.cycles.sampling_pattern = 'TABULATED_SOBOL'
scene.cycles.light_sampling_threshold = 0.0
scene.cycles.use_adaptive_sampling = False
scene.cycles.use_light_tree = False
scene.cycles.blur_glossy = 0.0
scene.cycles.sample_clamp_indirect = 0.0
scene.view_settings.view_transform = 'Standard'
bpy.context.view_layer.update()

# ---- added for rendering (the .blend has no active camera): camera
cam_auto = bpy.data.cameras.new('AutoCamera')
cam_auto.lens = 50.0
cam_auto.sensor_width = 36.0
cam_auto.clip_end = 1000.0
ob_auto_camera = bpy.data.objects.new('AutoCamera', cam_auto)
scene.collection.objects.link(ob_auto_camera)
ob_auto_camera.location = (1.47683, -1.77369, 1.26499)
ob_auto_camera.rotation_euler = (1.09748, -7.21219e-08, 0.694738)
scene.camera = ob_auto_camera
bpy.context.view_layer.update()
